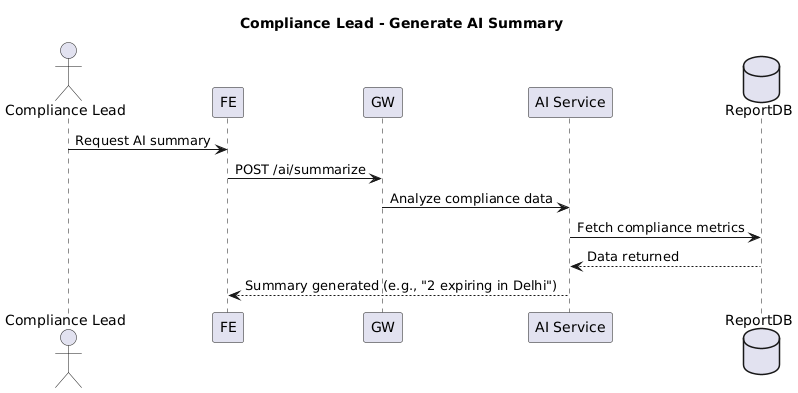

The diagram above was rendered by PlantUML. Its source (embedded in the PNG):
@startuml
title Compliance Lead - Generate AI Summary

actor "Compliance Lead"
participant FE
participant GW
participant "AI Service" as AI
database "ReportDB" as RDB

"Compliance Lead" -> FE : Request AI summary
FE -> GW : POST /ai/summarize
GW -> AI : Analyze compliance data
AI -> RDB : Fetch compliance metrics
RDB --> AI : Data returned
AI --> FE : Summary generated (e.g., "2 expiring in Delhi")
@enduml